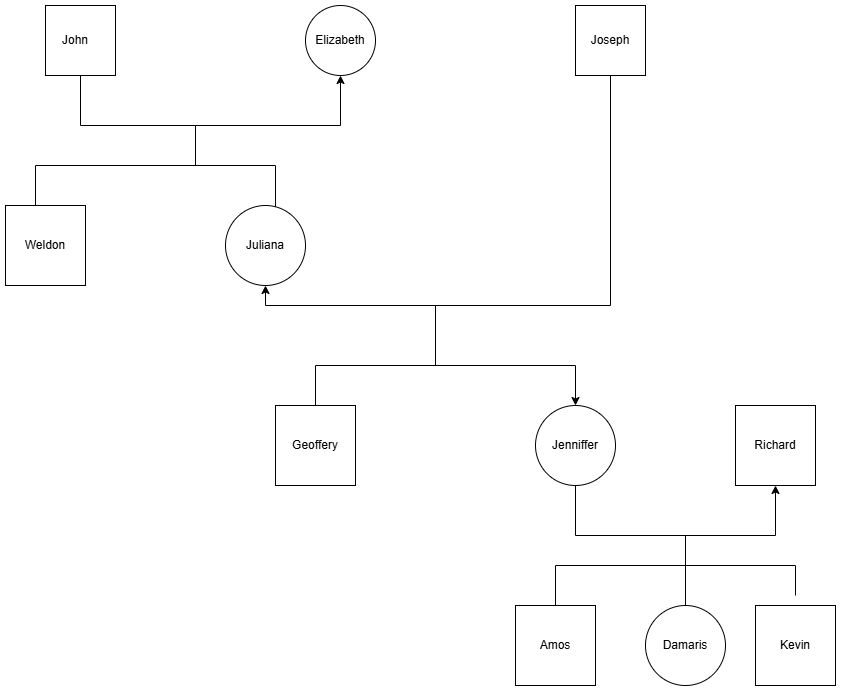

The diagram above was exported from draw.io. Its source (the exported page's mxGraphModel, read from the mxfile embedded in the PNG):
<mxGraphModel dx="880" dy="478" grid="1" gridSize="10" guides="1" tooltips="1" connect="1" arrows="1" fold="1" page="1" pageScale="1" pageWidth="827" pageHeight="1169" math="0" shadow="0">
  <root>
    <mxCell id="0" />
    <mxCell id="1" parent="0" />
    <mxCell id="aKEEYbC6oaT1X4nibwK2-1" style="edgeStyle=orthogonalEdgeStyle;rounded=0;orthogonalLoop=1;jettySize=auto;html=1;exitX=0.5;exitY=1;exitDx=0;exitDy=0;entryX=0.5;entryY=1;entryDx=0;entryDy=0;" edge="1" parent="1" source="aKEEYbC6oaT1X4nibwK2-2" target="aKEEYbC6oaT1X4nibwK2-3">
      <mxGeometry relative="1" as="geometry">
        <mxPoint x="350" y="210" as="targetPoint" />
        <Array as="points">
          <mxPoint x="85" y="160" />
          <mxPoint x="345" y="160" />
        </Array>
      </mxGeometry>
    </mxCell>
    <mxCell id="aKEEYbC6oaT1X4nibwK2-2" value="" style="whiteSpace=wrap;html=1;aspect=fixed;" vertex="1" parent="1">
      <mxGeometry x="50" y="40" width="70" height="70" as="geometry" />
    </mxCell>
    <mxCell id="aKEEYbC6oaT1X4nibwK2-3" value="Elizabeth" style="ellipse;whiteSpace=wrap;html=1;aspect=fixed;" vertex="1" parent="1">
      <mxGeometry x="310" y="40" width="70" height="70" as="geometry" />
    </mxCell>
    <mxCell id="aKEEYbC6oaT1X4nibwK2-4" style="edgeStyle=orthogonalEdgeStyle;rounded=0;orthogonalLoop=1;jettySize=auto;html=1;exitX=0.5;exitY=1;exitDx=0;exitDy=0;entryX=0.5;entryY=1;entryDx=0;entryDy=0;" edge="1" parent="1" source="aKEEYbC6oaT1X4nibwK2-5" target="aKEEYbC6oaT1X4nibwK2-10">
      <mxGeometry relative="1" as="geometry" />
    </mxCell>
    <mxCell id="aKEEYbC6oaT1X4nibwK2-5" value="Joseph" style="whiteSpace=wrap;html=1;aspect=fixed;" vertex="1" parent="1">
      <mxGeometry x="580" y="40" width="70" height="70" as="geometry" />
    </mxCell>
    <mxCell id="aKEEYbC6oaT1X4nibwK2-6" value="" style="endArrow=none;html=1;rounded=0;" edge="1" parent="1">
      <mxGeometry width="50" height="50" relative="1" as="geometry">
        <mxPoint x="200" y="200" as="sourcePoint" />
        <mxPoint x="200" y="160" as="targetPoint" />
      </mxGeometry>
    </mxCell>
    <mxCell id="aKEEYbC6oaT1X4nibwK2-7" value="" style="endArrow=none;html=1;rounded=0;" edge="1" parent="1">
      <mxGeometry width="50" height="50" relative="1" as="geometry">
        <mxPoint x="280" y="200" as="sourcePoint" />
        <mxPoint x="40" y="200" as="targetPoint" />
      </mxGeometry>
    </mxCell>
    <mxCell id="aKEEYbC6oaT1X4nibwK2-8" value="" style="endArrow=none;html=1;rounded=0;exitX=0.625;exitY=0.125;exitDx=0;exitDy=0;exitPerimeter=0;" edge="1" parent="1" source="aKEEYbC6oaT1X4nibwK2-10">
      <mxGeometry width="50" height="50" relative="1" as="geometry">
        <mxPoint x="390" y="290" as="sourcePoint" />
        <mxPoint x="280" y="200" as="targetPoint" />
      </mxGeometry>
    </mxCell>
    <mxCell id="aKEEYbC6oaT1X4nibwK2-9" value="" style="endArrow=none;html=1;rounded=0;" edge="1" parent="1">
      <mxGeometry width="50" height="50" relative="1" as="geometry">
        <mxPoint x="40" y="240" as="sourcePoint" />
        <mxPoint x="40" y="200" as="targetPoint" />
      </mxGeometry>
    </mxCell>
    <mxCell id="aKEEYbC6oaT1X4nibwK2-10" value="Juliana" style="ellipse;whiteSpace=wrap;html=1;aspect=fixed;" vertex="1" parent="1">
      <mxGeometry x="230" y="240" width="80" height="80" as="geometry" />
    </mxCell>
    <mxCell id="aKEEYbC6oaT1X4nibwK2-11" value="Weldon" style="whiteSpace=wrap;html=1;aspect=fixed;" vertex="1" parent="1">
      <mxGeometry x="10" y="240" width="80" height="80" as="geometry" />
    </mxCell>
    <mxCell id="aKEEYbC6oaT1X4nibwK2-12" value="" style="endArrow=none;html=1;rounded=0;" edge="1" parent="1">
      <mxGeometry width="50" height="50" relative="1" as="geometry">
        <mxPoint x="440" y="400" as="sourcePoint" />
        <mxPoint x="440" y="340" as="targetPoint" />
      </mxGeometry>
    </mxCell>
    <mxCell id="aKEEYbC6oaT1X4nibwK2-13" style="edgeStyle=orthogonalEdgeStyle;rounded=0;orthogonalLoop=1;jettySize=auto;html=1;entryX=0.5;entryY=1;entryDx=0;entryDy=0;exitX=0.5;exitY=1;exitDx=0;exitDy=0;" edge="1" parent="1" source="aKEEYbC6oaT1X4nibwK2-14" target="aKEEYbC6oaT1X4nibwK2-17">
      <mxGeometry relative="1" as="geometry">
        <Array as="points">
          <mxPoint x="580" y="570" />
          <mxPoint x="780" y="570" />
        </Array>
      </mxGeometry>
    </mxCell>
    <mxCell id="aKEEYbC6oaT1X4nibwK2-14" value="Jenniffer" style="ellipse;whiteSpace=wrap;html=1;aspect=fixed;" vertex="1" parent="1">
      <mxGeometry x="540" y="440" width="80" height="80" as="geometry" />
    </mxCell>
    <mxCell id="aKEEYbC6oaT1X4nibwK2-15" style="edgeStyle=orthogonalEdgeStyle;rounded=0;orthogonalLoop=1;jettySize=auto;html=1;entryX=0.5;entryY=0;entryDx=0;entryDy=0;exitX=0.5;exitY=0;exitDx=0;exitDy=0;" edge="1" parent="1" source="aKEEYbC6oaT1X4nibwK2-16" target="aKEEYbC6oaT1X4nibwK2-14">
      <mxGeometry relative="1" as="geometry">
        <Array as="points">
          <mxPoint x="320" y="400" />
          <mxPoint x="580" y="400" />
        </Array>
      </mxGeometry>
    </mxCell>
    <mxCell id="aKEEYbC6oaT1X4nibwK2-16" value="Geoffery" style="whiteSpace=wrap;html=1;aspect=fixed;" vertex="1" parent="1">
      <mxGeometry x="280" y="440" width="80" height="80" as="geometry" />
    </mxCell>
    <mxCell id="aKEEYbC6oaT1X4nibwK2-17" value="Richard" style="whiteSpace=wrap;html=1;aspect=fixed;" vertex="1" parent="1">
      <mxGeometry x="740" y="440" width="80" height="80" as="geometry" />
    </mxCell>
    <mxCell id="aKEEYbC6oaT1X4nibwK2-18" value="Damaris" style="ellipse;whiteSpace=wrap;html=1;aspect=fixed;" vertex="1" parent="1">
      <mxGeometry x="650" y="640" width="80" height="80" as="geometry" />
    </mxCell>
    <mxCell id="aKEEYbC6oaT1X4nibwK2-19" value="" style="endArrow=none;html=1;rounded=0;entryX=0.5;entryY=0;entryDx=0;entryDy=0;" edge="1" parent="1" target="aKEEYbC6oaT1X4nibwK2-18">
      <mxGeometry width="50" height="50" relative="1" as="geometry">
        <mxPoint x="690" y="570" as="sourcePoint" />
        <mxPoint x="440" y="360" as="targetPoint" />
      </mxGeometry>
    </mxCell>
    <mxCell id="aKEEYbC6oaT1X4nibwK2-20" value="John" style="text;html=1;align=center;verticalAlign=middle;whiteSpace=wrap;rounded=0;" vertex="1" parent="1">
      <mxGeometry x="50" y="60" width="60" height="30" as="geometry" />
    </mxCell>
    <mxCell id="aKEEYbC6oaT1X4nibwK2-21" value="Amos" style="whiteSpace=wrap;html=1;aspect=fixed;" vertex="1" parent="1">
      <mxGeometry x="520" y="640" width="80" height="80" as="geometry" />
    </mxCell>
    <mxCell id="aKEEYbC6oaT1X4nibwK2-22" style="edgeStyle=none;rounded=0;orthogonalLoop=1;jettySize=auto;html=1;" edge="1" parent="1" source="aKEEYbC6oaT1X4nibwK2-23">
      <mxGeometry relative="1" as="geometry">
        <mxPoint x="800" y="640" as="targetPoint" />
      </mxGeometry>
    </mxCell>
    <mxCell id="aKEEYbC6oaT1X4nibwK2-23" value="Kevin" style="whiteSpace=wrap;html=1;aspect=fixed;" vertex="1" parent="1">
      <mxGeometry x="760" y="640" width="80" height="80" as="geometry" />
    </mxCell>
    <mxCell id="aKEEYbC6oaT1X4nibwK2-24" value="" style="endArrow=none;html=1;rounded=0;" edge="1" parent="1">
      <mxGeometry width="50" height="50" relative="1" as="geometry">
        <mxPoint x="560" y="600" as="sourcePoint" />
        <mxPoint x="800" y="600" as="targetPoint" />
      </mxGeometry>
    </mxCell>
    <mxCell id="aKEEYbC6oaT1X4nibwK2-25" value="" style="endArrow=none;html=1;rounded=0;exitX=0.5;exitY=0;exitDx=0;exitDy=0;" edge="1" parent="1" source="aKEEYbC6oaT1X4nibwK2-21">
      <mxGeometry width="50" height="50" relative="1" as="geometry">
        <mxPoint x="520" y="660" as="sourcePoint" />
        <mxPoint x="560" y="600" as="targetPoint" />
      </mxGeometry>
    </mxCell>
    <mxCell id="aKEEYbC6oaT1X4nibwK2-26" value="" style="endArrow=none;html=1;rounded=0;" edge="1" parent="1">
      <mxGeometry width="50" height="50" relative="1" as="geometry">
        <mxPoint x="800" y="630" as="sourcePoint" />
        <mxPoint x="800" y="600" as="targetPoint" />
      </mxGeometry>
    </mxCell>
  </root>
</mxGraphModel>